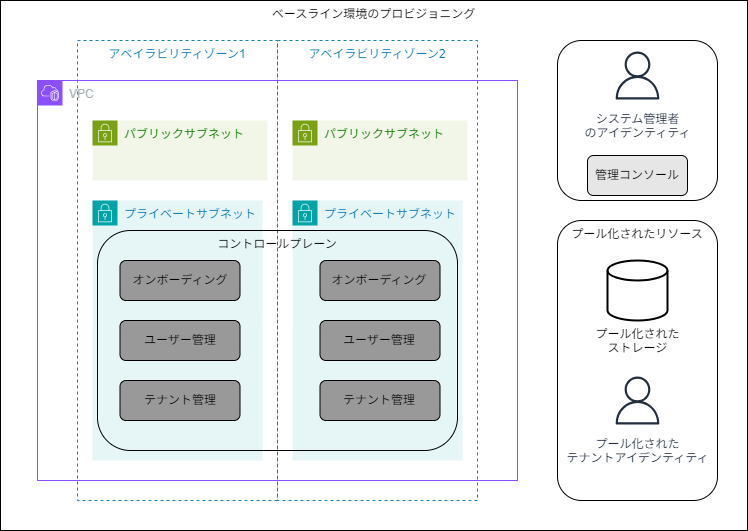

The diagram above was exported from draw.io. Its source (the exported page's mxGraphModel, read from the mxfile embedded in the PNG):
<mxGraphModel dx="1257" dy="675" grid="1" gridSize="10" guides="1" tooltips="1" connect="1" arrows="1" fold="1" page="1" pageScale="1" pageWidth="850" pageHeight="1100" math="0" shadow="0">
  <root>
    <mxCell id="0" />
    <mxCell id="1" parent="0" />
    <mxCell id="38" value="ベースライン環境のプロビジョニング" style="rounded=0;whiteSpace=wrap;html=1;verticalAlign=top;" vertex="1" parent="1">
      <mxGeometry x="123" y="40" width="747" height="530" as="geometry" />
    </mxCell>
    <mxCell id="8" value="アベイラビリティゾーン1" style="fillColor=none;strokeColor=#147EBA;dashed=1;verticalAlign=top;fontStyle=0;fontColor=#147EBA;whiteSpace=wrap;html=1;" vertex="1" parent="1">
      <mxGeometry x="200" y="80" width="200" height="460" as="geometry" />
    </mxCell>
    <mxCell id="14" value="プライベートサブネット" style="points=[[0,0],[0.25,0],[0.5,0],[0.75,0],[1,0],[1,0.25],[1,0.5],[1,0.75],[1,1],[0.75,1],[0.5,1],[0.25,1],[0,1],[0,0.75],[0,0.5],[0,0.25]];outlineConnect=0;gradientColor=none;html=1;whiteSpace=wrap;fontSize=12;fontStyle=0;container=1;pointerEvents=0;collapsible=0;recursiveResize=0;shape=mxgraph.aws4.group;grIcon=mxgraph.aws4.group_security_group;grStroke=0;strokeColor=#00A4A6;fillColor=#E6F6F7;verticalAlign=top;align=left;spacingLeft=30;fontColor=#147EBA;dashed=0;" vertex="1" parent="1">
      <mxGeometry x="215" y="240" width="170" height="260" as="geometry" />
    </mxCell>
    <mxCell id="17" value="ユーザー管理" style="rounded=1;whiteSpace=wrap;html=1;fillColor=#999999;" vertex="1" parent="14">
      <mxGeometry x="27.5" y="120" width="120" height="40" as="geometry" />
    </mxCell>
    <mxCell id="18" value="テナント管理" style="rounded=1;whiteSpace=wrap;html=1;fillColor=#999999;" vertex="1" parent="14">
      <mxGeometry x="27.5" y="180" width="120" height="40" as="geometry" />
    </mxCell>
    <mxCell id="12" value="&lt;font style=&quot;color: rgb(36, 136, 20);&quot;&gt;パブリック&lt;/font&gt;&lt;span style=&quot;background-color: transparent;&quot;&gt;サブネット&lt;/span&gt;" style="points=[[0,0],[0.25,0],[0.5,0],[0.75,0],[1,0],[1,0.25],[1,0.5],[1,0.75],[1,1],[0.75,1],[0.5,1],[0.25,1],[0,1],[0,0.75],[0,0.5],[0,0.25]];outlineConnect=0;gradientColor=none;html=1;whiteSpace=wrap;fontSize=12;fontStyle=0;container=1;pointerEvents=0;collapsible=0;recursiveResize=0;shape=mxgraph.aws4.group;grIcon=mxgraph.aws4.group_security_group;grStroke=0;strokeColor=#7AA116;fillColor=#F2F6E8;verticalAlign=top;align=left;spacingLeft=30;fontColor=#248814;dashed=0;" vertex="1" parent="1">
      <mxGeometry x="215" y="160" width="175" height="60" as="geometry" />
    </mxCell>
    <mxCell id="16" value="オンボーディング" style="rounded=1;whiteSpace=wrap;html=1;fillColor=#999999;" vertex="1" parent="1">
      <mxGeometry x="242.5" y="300" width="120" height="40" as="geometry" />
    </mxCell>
    <mxCell id="7" value="VPC" style="points=[[0,0],[0.25,0],[0.5,0],[0.75,0],[1,0],[1,0.25],[1,0.5],[1,0.75],[1,1],[0.75,1],[0.5,1],[0.25,1],[0,1],[0,0.75],[0,0.5],[0,0.25]];outlineConnect=0;gradientColor=none;html=1;whiteSpace=wrap;fontSize=12;fontStyle=0;container=1;pointerEvents=0;collapsible=0;recursiveResize=0;shape=mxgraph.aws4.group;grIcon=mxgraph.aws4.group_vpc2;strokeColor=#8C4FFF;fillColor=none;verticalAlign=top;align=left;spacingLeft=30;fontColor=#AAB7B8;dashed=0;" vertex="1" parent="1">
      <mxGeometry x="160" y="120" width="480" height="400" as="geometry" />
    </mxCell>
    <mxCell id="9" value="アベイラビリティゾーン2" style="fillColor=none;strokeColor=#147EBA;dashed=1;verticalAlign=top;fontStyle=0;fontColor=#147EBA;whiteSpace=wrap;html=1;" vertex="1" parent="7">
      <mxGeometry x="240" y="-40" width="200" height="460" as="geometry" />
    </mxCell>
    <mxCell id="21" value="プライベートサブネット" style="points=[[0,0],[0.25,0],[0.5,0],[0.75,0],[1,0],[1,0.25],[1,0.5],[1,0.75],[1,1],[0.75,1],[0.5,1],[0.25,1],[0,1],[0,0.75],[0,0.5],[0,0.25]];outlineConnect=0;gradientColor=none;html=1;whiteSpace=wrap;fontSize=12;fontStyle=0;container=1;pointerEvents=0;collapsible=0;recursiveResize=0;shape=mxgraph.aws4.group;grIcon=mxgraph.aws4.group_security_group;grStroke=0;strokeColor=#00A4A6;fillColor=#E6F6F7;verticalAlign=top;align=left;spacingLeft=30;fontColor=#147EBA;dashed=0;" vertex="1" parent="7">
      <mxGeometry x="255" y="120" width="170" height="260" as="geometry" />
    </mxCell>
    <mxCell id="22" value="ユーザー管理" style="rounded=1;whiteSpace=wrap;html=1;fillColor=#999999;" vertex="1" parent="21">
      <mxGeometry x="27.5" y="120" width="120" height="40" as="geometry" />
    </mxCell>
    <mxCell id="23" value="テナント管理" style="rounded=1;whiteSpace=wrap;html=1;fillColor=#999999;" vertex="1" parent="21">
      <mxGeometry x="27.5" y="180" width="120" height="40" as="geometry" />
    </mxCell>
    <mxCell id="24" value="オンボーディング" style="rounded=1;whiteSpace=wrap;html=1;fillColor=#999999;" vertex="1" parent="7">
      <mxGeometry x="282.5" y="180" width="120" height="40" as="geometry" />
    </mxCell>
    <mxCell id="20" value="コントロールプレーン" style="rounded=1;whiteSpace=wrap;html=1;verticalAlign=top;align=center;fillColor=none;" vertex="1" parent="7">
      <mxGeometry x="60" y="150" width="360" height="220" as="geometry" />
    </mxCell>
    <mxCell id="25" value="&lt;font style=&quot;color: rgb(36, 136, 20);&quot;&gt;パブリック&lt;/font&gt;&lt;span style=&quot;background-color: transparent;&quot;&gt;サブネット&lt;/span&gt;" style="points=[[0,0],[0.25,0],[0.5,0],[0.75,0],[1,0],[1,0.25],[1,0.5],[1,0.75],[1,1],[0.75,1],[0.5,1],[0.25,1],[0,1],[0,0.75],[0,0.5],[0,0.25]];outlineConnect=0;gradientColor=none;html=1;whiteSpace=wrap;fontSize=12;fontStyle=0;container=1;pointerEvents=0;collapsible=0;recursiveResize=0;shape=mxgraph.aws4.group;grIcon=mxgraph.aws4.group_security_group;grStroke=0;strokeColor=#7AA116;fillColor=#F2F6E8;verticalAlign=top;align=left;spacingLeft=30;fontColor=#248814;dashed=0;" vertex="1" parent="7">
      <mxGeometry x="255" y="40" width="175" height="60" as="geometry" />
    </mxCell>
    <mxCell id="26" value="" style="rounded=1;whiteSpace=wrap;html=1;" vertex="1" parent="1">
      <mxGeometry x="680" y="80" width="160" height="160" as="geometry" />
    </mxCell>
    <mxCell id="27" value="システム管理者&lt;div&gt;のアイデンティティ&lt;/div&gt;" style="sketch=0;outlineConnect=0;fontColor=#232F3E;gradientColor=none;strokeColor=#232F3E;fillColor=#ffffff;dashed=0;verticalLabelPosition=bottom;verticalAlign=top;align=center;html=1;fontSize=12;fontStyle=0;aspect=fixed;shape=mxgraph.aws4.resourceIcon;resIcon=mxgraph.aws4.user;" vertex="1" parent="1">
      <mxGeometry x="730" y="85" width="60" height="60" as="geometry" />
    </mxCell>
    <mxCell id="28" value="管理コンソール" style="rounded=1;whiteSpace=wrap;html=1;fillColor=#E6E6E6;" vertex="1" parent="1">
      <mxGeometry x="710" y="195" width="100" height="40" as="geometry" />
    </mxCell>
    <mxCell id="29" value="プール化されたリソース" style="rounded=1;whiteSpace=wrap;html=1;verticalAlign=top;" vertex="1" parent="1">
      <mxGeometry x="680" y="260" width="160" height="280" as="geometry" />
    </mxCell>
    <mxCell id="30" value="プール化された&lt;div&gt;ストレージ&lt;/div&gt;" style="strokeWidth=2;html=1;shape=mxgraph.flowchart.database;labelPosition=center;verticalLabelPosition=bottom;align=center;verticalAlign=top;" vertex="1" parent="1">
      <mxGeometry x="730" y="300" width="60" height="60" as="geometry" />
    </mxCell>
    <mxCell id="33" value="プール化された&lt;div&gt;テナントアイデンティティ&lt;/div&gt;" style="sketch=0;outlineConnect=0;fontColor=#232F3E;gradientColor=none;strokeColor=#232F3E;fillColor=#ffffff;dashed=0;verticalLabelPosition=bottom;verticalAlign=top;align=center;html=1;fontSize=12;fontStyle=0;aspect=fixed;shape=mxgraph.aws4.resourceIcon;resIcon=mxgraph.aws4.user;" vertex="1" parent="1">
      <mxGeometry x="730" y="410" width="60" height="60" as="geometry" />
    </mxCell>
  </root>
</mxGraphModel>